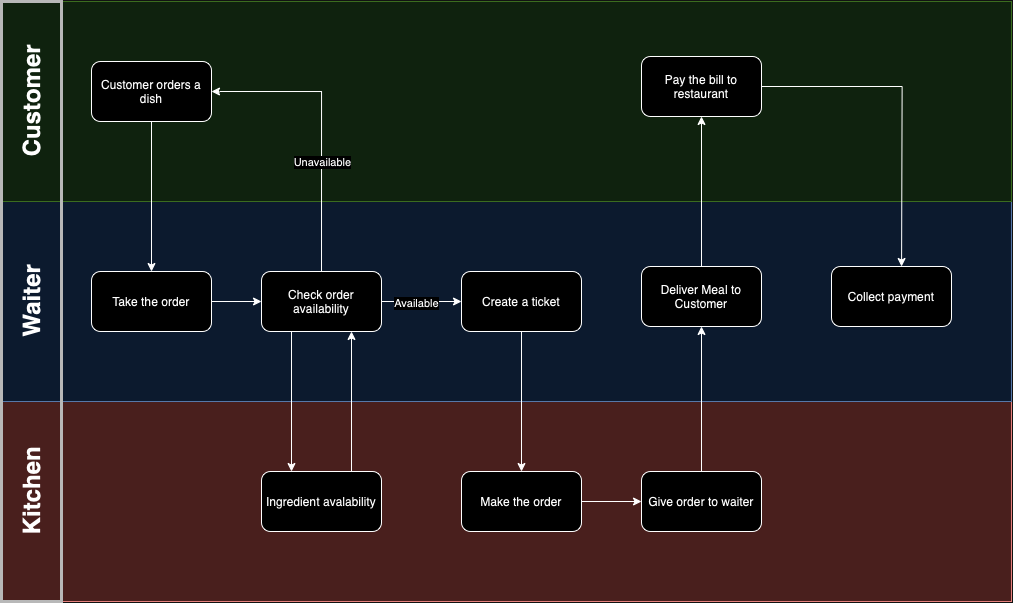

The diagram above was exported from draw.io. Its source (the exported page's mxGraphModel, read from the mxfile embedded in the PNG):
<mxGraphModel dx="1461" dy="1067" grid="1" gridSize="10" guides="1" tooltips="1" connect="1" arrows="1" fold="1" page="1" pageScale="1" pageWidth="827" pageHeight="1169" math="0" shadow="0">
  <root>
    <mxCell id="WIyWlLk6GJQsqaUBKTNV-0" />
    <mxCell id="WIyWlLk6GJQsqaUBKTNV-1" parent="WIyWlLk6GJQsqaUBKTNV-0" />
    <mxCell id="vgA_bjVidJ1yfAaJlzPt-3" value="" style="rounded=0;whiteSpace=wrap;html=1;fillColor=#f8cecc;strokeColor=#b85450;" vertex="1" parent="WIyWlLk6GJQsqaUBKTNV-1">
      <mxGeometry x="30" y="420" width="1010" height="200" as="geometry" />
    </mxCell>
    <mxCell id="vgA_bjVidJ1yfAaJlzPt-2" value="" style="rounded=0;whiteSpace=wrap;html=1;imageWidth=24;fillColor=#dae8fc;strokeColor=#6c8ebf;" vertex="1" parent="WIyWlLk6GJQsqaUBKTNV-1">
      <mxGeometry x="30" y="220" width="1010" height="200" as="geometry" />
    </mxCell>
    <mxCell id="vgA_bjVidJ1yfAaJlzPt-0" value="" style="rounded=0;whiteSpace=wrap;html=1;fillColor=#d5e8d4;strokeColor=#82b366;" vertex="1" parent="WIyWlLk6GJQsqaUBKTNV-1">
      <mxGeometry x="30" y="20" width="1010" height="200" as="geometry" />
    </mxCell>
    <mxCell id="vgA_bjVidJ1yfAaJlzPt-8" value="Customer orders a dish" style="rounded=1;whiteSpace=wrap;html=1;" vertex="1" parent="WIyWlLk6GJQsqaUBKTNV-1">
      <mxGeometry x="120" y="80" width="120" height="60" as="geometry" />
    </mxCell>
    <mxCell id="vgA_bjVidJ1yfAaJlzPt-13" style="edgeStyle=orthogonalEdgeStyle;rounded=0;orthogonalLoop=1;jettySize=auto;html=1;exitX=1;exitY=0.5;exitDx=0;exitDy=0;entryX=0;entryY=0.5;entryDx=0;entryDy=0;" edge="1" parent="WIyWlLk6GJQsqaUBKTNV-1" source="vgA_bjVidJ1yfAaJlzPt-9" target="Kj9Ct3bswbRIJ3Nf_2m5-5">
      <mxGeometry relative="1" as="geometry">
        <mxPoint x="310" y="320" as="targetPoint" />
      </mxGeometry>
    </mxCell>
    <mxCell id="vgA_bjVidJ1yfAaJlzPt-9" value="Take the order" style="rounded=1;whiteSpace=wrap;html=1;" vertex="1" parent="WIyWlLk6GJQsqaUBKTNV-1">
      <mxGeometry x="120" y="290" width="120" height="60" as="geometry" />
    </mxCell>
    <mxCell id="vgA_bjVidJ1yfAaJlzPt-12" value="" style="endArrow=classic;html=1;rounded=0;exitX=0.5;exitY=1;exitDx=0;exitDy=0;entryX=0.5;entryY=0;entryDx=0;entryDy=0;" edge="1" parent="WIyWlLk6GJQsqaUBKTNV-1" source="vgA_bjVidJ1yfAaJlzPt-8" target="vgA_bjVidJ1yfAaJlzPt-9">
      <mxGeometry width="50" height="50" relative="1" as="geometry">
        <mxPoint x="390" y="490" as="sourcePoint" />
        <mxPoint x="440" y="440" as="targetPoint" />
      </mxGeometry>
    </mxCell>
    <mxCell id="Kj9Ct3bswbRIJ3Nf_2m5-2" value="Create a ticket" style="rounded=1;whiteSpace=wrap;html=1;" vertex="1" parent="WIyWlLk6GJQsqaUBKTNV-1">
      <mxGeometry x="490" y="290" width="120" height="60" as="geometry" />
    </mxCell>
    <mxCell id="vgA_bjVidJ1yfAaJlzPt-34" style="edgeStyle=orthogonalEdgeStyle;rounded=0;orthogonalLoop=1;jettySize=auto;html=1;" edge="1" parent="WIyWlLk6GJQsqaUBKTNV-1" source="DkRC-ypCpWCdrnyra7or-3">
      <mxGeometry relative="1" as="geometry">
        <mxPoint x="930.0588235294122" y="285" as="targetPoint" />
      </mxGeometry>
    </mxCell>
    <mxCell id="DkRC-ypCpWCdrnyra7or-3" value="Pay the bill to restaurant" style="rounded=1;whiteSpace=wrap;html=1;" vertex="1" parent="WIyWlLk6GJQsqaUBKTNV-1">
      <mxGeometry x="670" y="75" width="120" height="60" as="geometry" />
    </mxCell>
    <mxCell id="vgA_bjVidJ1yfAaJlzPt-15" value="" style="endArrow=classic;html=1;rounded=0;exitX=0.5;exitY=1;exitDx=0;exitDy=0;entryX=0.5;entryY=0;entryDx=0;entryDy=0;" edge="1" parent="WIyWlLk6GJQsqaUBKTNV-1" source="Kj9Ct3bswbRIJ3Nf_2m5-2">
      <mxGeometry width="50" height="50" relative="1" as="geometry">
        <mxPoint x="390" y="490" as="sourcePoint" />
        <mxPoint x="550" y="490" as="targetPoint" />
      </mxGeometry>
    </mxCell>
    <mxCell id="Kj9Ct3bswbRIJ3Nf_2m5-14" style="edgeStyle=orthogonalEdgeStyle;rounded=0;orthogonalLoop=1;jettySize=auto;html=1;exitX=0.5;exitY=0;exitDx=0;exitDy=0;entryX=1;entryY=0.5;entryDx=0;entryDy=0;" edge="1" parent="WIyWlLk6GJQsqaUBKTNV-1" source="Kj9Ct3bswbRIJ3Nf_2m5-5" target="vgA_bjVidJ1yfAaJlzPt-8">
      <mxGeometry relative="1" as="geometry" />
    </mxCell>
    <mxCell id="Kj9Ct3bswbRIJ3Nf_2m5-15" value="Unavailable" style="edgeLabel;html=1;align=center;verticalAlign=middle;resizable=0;points=[];" connectable="0" vertex="1" parent="Kj9Ct3bswbRIJ3Nf_2m5-14">
      <mxGeometry x="-0.234" y="-1" relative="1" as="geometry">
        <mxPoint x="-1" y="1" as="offset" />
      </mxGeometry>
    </mxCell>
    <mxCell id="vgA_bjVidJ1yfAaJlzPt-26" style="edgeStyle=orthogonalEdgeStyle;rounded=0;orthogonalLoop=1;jettySize=auto;html=1;entryX=0;entryY=0.5;entryDx=0;entryDy=0;" edge="1" parent="WIyWlLk6GJQsqaUBKTNV-1" source="Kj9Ct3bswbRIJ3Nf_2m5-5" target="Kj9Ct3bswbRIJ3Nf_2m5-2">
      <mxGeometry relative="1" as="geometry" />
    </mxCell>
    <mxCell id="vgA_bjVidJ1yfAaJlzPt-27" value="Available" style="edgeLabel;html=1;align=center;verticalAlign=middle;resizable=0;points=[];" vertex="1" connectable="0" parent="vgA_bjVidJ1yfAaJlzPt-26">
      <mxGeometry x="-0.15" y="-1" relative="1" as="geometry">
        <mxPoint as="offset" />
      </mxGeometry>
    </mxCell>
    <mxCell id="vgA_bjVidJ1yfAaJlzPt-31" style="edgeStyle=orthogonalEdgeStyle;rounded=0;orthogonalLoop=1;jettySize=auto;html=1;entryX=0.25;entryY=0;entryDx=0;entryDy=0;exitX=0.25;exitY=1;exitDx=0;exitDy=0;" edge="1" parent="WIyWlLk6GJQsqaUBKTNV-1" source="Kj9Ct3bswbRIJ3Nf_2m5-5" target="vgA_bjVidJ1yfAaJlzPt-30">
      <mxGeometry relative="1" as="geometry" />
    </mxCell>
    <mxCell id="Kj9Ct3bswbRIJ3Nf_2m5-5" value="Check order availability" style="rounded=1;whiteSpace=wrap;html=1;" vertex="1" parent="WIyWlLk6GJQsqaUBKTNV-1">
      <mxGeometry x="290" y="290" width="120" height="60" as="geometry" />
    </mxCell>
    <mxCell id="xPljJBDRNZAc8EoyWAXU-5" value="Collect payment" style="rounded=1;whiteSpace=wrap;html=1;" vertex="1" parent="WIyWlLk6GJQsqaUBKTNV-1">
      <mxGeometry x="860" y="285" width="120" height="60" as="geometry" />
    </mxCell>
    <mxCell id="xPljJBDRNZAc8EoyWAXU-8" style="edgeStyle=orthogonalEdgeStyle;rounded=0;orthogonalLoop=1;jettySize=auto;html=1;exitX=1;exitY=0.5;exitDx=0;exitDy=0;" edge="1" parent="WIyWlLk6GJQsqaUBKTNV-1" source="DkRC-ypCpWCdrnyra7or-8" target="DkRC-ypCpWCdrnyra7or-9">
      <mxGeometry relative="1" as="geometry" />
    </mxCell>
    <mxCell id="DkRC-ypCpWCdrnyra7or-8" value="Make the order" style="rounded=1;whiteSpace=wrap;html=1;" vertex="1" parent="WIyWlLk6GJQsqaUBKTNV-1">
      <mxGeometry x="490" y="490" width="120" height="60" as="geometry" />
    </mxCell>
    <mxCell id="xPljJBDRNZAc8EoyWAXU-11" style="edgeStyle=orthogonalEdgeStyle;rounded=0;orthogonalLoop=1;jettySize=auto;html=1;exitX=0.5;exitY=0;exitDx=0;exitDy=0;" edge="1" parent="WIyWlLk6GJQsqaUBKTNV-1" source="DkRC-ypCpWCdrnyra7or-9" target="vgA_bjVidJ1yfAaJlzPt-19">
      <mxGeometry relative="1" as="geometry" />
    </mxCell>
    <mxCell id="DkRC-ypCpWCdrnyra7or-9" value="Give order to waiter" style="rounded=1;whiteSpace=wrap;html=1;" vertex="1" parent="WIyWlLk6GJQsqaUBKTNV-1">
      <mxGeometry x="670" y="490" width="120" height="60" as="geometry" />
    </mxCell>
    <mxCell id="Kj9Ct3bswbRIJ3Nf_2m5-21" style="edgeStyle=orthogonalEdgeStyle;rounded=0;orthogonalLoop=1;jettySize=auto;html=1;exitX=0.5;exitY=0;exitDx=0;exitDy=0;entryX=0.5;entryY=1;entryDx=0;entryDy=0;" edge="1" parent="WIyWlLk6GJQsqaUBKTNV-1" source="vgA_bjVidJ1yfAaJlzPt-19" target="DkRC-ypCpWCdrnyra7or-3">
      <mxGeometry relative="1" as="geometry" />
    </mxCell>
    <mxCell id="vgA_bjVidJ1yfAaJlzPt-19" value="Deliver Meal to Customer" style="rounded=1;whiteSpace=wrap;html=1;" vertex="1" parent="WIyWlLk6GJQsqaUBKTNV-1">
      <mxGeometry x="670" y="285" width="120" height="60" as="geometry" />
    </mxCell>
    <mxCell id="vgA_bjVidJ1yfAaJlzPt-32" style="edgeStyle=orthogonalEdgeStyle;rounded=0;orthogonalLoop=1;jettySize=auto;html=1;entryX=0.75;entryY=1;entryDx=0;entryDy=0;exitX=0.75;exitY=0;exitDx=0;exitDy=0;" edge="1" parent="WIyWlLk6GJQsqaUBKTNV-1" source="vgA_bjVidJ1yfAaJlzPt-30" target="Kj9Ct3bswbRIJ3Nf_2m5-5">
      <mxGeometry relative="1" as="geometry" />
    </mxCell>
    <mxCell id="vgA_bjVidJ1yfAaJlzPt-30" value="Ingredient avalability" style="rounded=1;whiteSpace=wrap;html=1;" vertex="1" parent="WIyWlLk6GJQsqaUBKTNV-1">
      <mxGeometry x="290" y="490" width="120" height="60" as="geometry" />
    </mxCell>
    <mxCell id="vgA_bjVidJ1yfAaJlzPt-35" value="" style="rounded=0;whiteSpace=wrap;html=1;fillColor=none;strokeWidth=3;strokeColor=#474747;" vertex="1" parent="WIyWlLk6GJQsqaUBKTNV-1">
      <mxGeometry x="30" y="20" width="60" height="600" as="geometry" />
    </mxCell>
    <mxCell id="vgA_bjVidJ1yfAaJlzPt-4" value="Customer" style="text;strokeColor=none;fillColor=none;html=1;fontSize=24;fontStyle=1;verticalAlign=middle;align=center;rotation=-90;" vertex="1" parent="WIyWlLk6GJQsqaUBKTNV-1">
      <mxGeometry x="10" y="100" width="100" height="40" as="geometry" />
    </mxCell>
    <mxCell id="DkRC-ypCpWCdrnyra7or-0" value="Waiter" style="text;strokeColor=none;fillColor=none;html=1;fontSize=24;fontStyle=1;verticalAlign=middle;align=center;rotation=-90;" vertex="1" parent="WIyWlLk6GJQsqaUBKTNV-1">
      <mxGeometry x="10" y="300" width="100" height="40" as="geometry" />
    </mxCell>
    <mxCell id="xPljJBDRNZAc8EoyWAXU-0" value="Kitchen" style="text;strokeColor=none;fillColor=none;html=1;fontSize=24;fontStyle=1;verticalAlign=middle;align=center;rotation=-90;" vertex="1" parent="WIyWlLk6GJQsqaUBKTNV-1">
      <mxGeometry x="10" y="490" width="100" height="40" as="geometry" />
    </mxCell>
  </root>
</mxGraphModel>